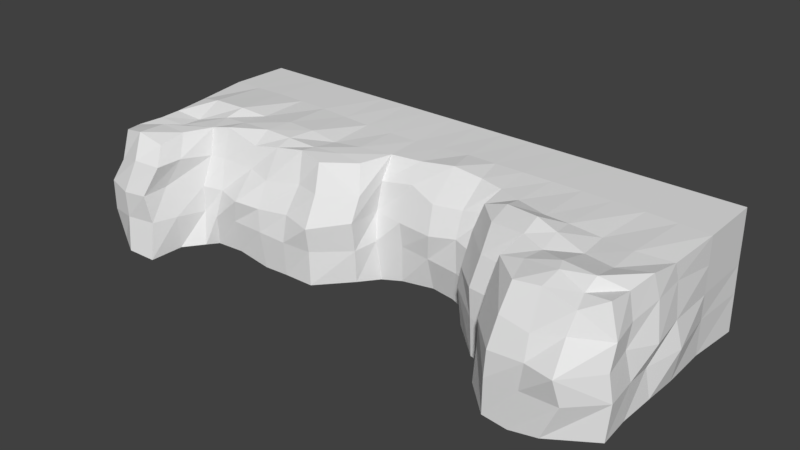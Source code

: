 # Source: CliffSide1.blend  (saved by Blender 2.79.0; exported with 4.5.12 LTS)
import bpy
from mathutils import Matrix  # noqa: F401  (used for matrix-valued properties, if any)

bpy.ops.wm.read_factory_settings(use_empty=True)
scene = bpy.context.scene
scene.name = 'Scene'

# ---- collections
col_collection_1 = bpy.data.collections.new('Collection 1'); scene.collection.children.link(col_collection_1)

# ---- world
world_world = bpy.data.worlds.new('World'); scene.world = world_world
world_world.color = (0.05088, 0.05088, 0.05088)
world_world.use_sun_shadow = False
world_world.sun_shadow_jitter_overblur = 0.0
world_world.cycles.sampling_method = 'MANUAL'

# ---- meshes
me_grid_025 = bpy.data.meshes.new('Grid.025')
me_grid_025.from_pydata([(50.09, 10.06, -50.06), (39.02, 10.09, -49.41), (28.11, 9.873, -49.67), (16.35, 9.944, -50.41), (5.201, 9.754, -50.28), (-5.905, 10.38, -49.82), (-16.93, 9.582, -50.08), (-27.84, 10.01, -50.05), (-38.78, 10.37, -49.88), (-50.01, 9.949, -50.1), (50.16, 9.917, -38.27), (-50.28, 10.07, -38.58), (50.48, 10.24, -28.77), (16.56, 10.08, -25.94), (6.71, 9.76, -26.8), (-5.532, 9.955, -28.13), (-50.71, 9.378, -28.98), (49.22, 10.87, -16.3), (27.17, 10.11, -16.7), (-16.61, 9.849, -17.32), (-27.41, 9.734, -15.54), (-36.3, 9.801, -16.13), (-50.07, 9.818, -16.43), (-48.93, -1.145, -7.277), (-39.67, -2.094, -5.707), (39.82, 10.2, -5.753), (-49.63, 10.48, -6.61), (-40.01, 10.43, -5.696), (37.61, -1.991, -5.885), (-49.27, -1.436, -16.51), (-34.83, -0.8103, -14.35), (-27.88, -0.6805, -16.55), (-16.32, -1.34, -16.41), (27.46, -1.133, -15.27), (49.81, -1.062, -16.83), (-50.48, -1.272, -27.98), (-3.723, -2.291, -27.03), (6.632, -0.9584, -28.53), (16.02, -1.542, -26.46), (50.39, -0.8205, -29.58), (-49.9, -1.805, -39.12), (49.79, -1.502, -39.14), (-50.29, -1.92, -49.76), (-38.83, -1.872, -50.27), (-27.67, -2.208, -49.52), (-16.63, -1.95, -49.98), (-4.955, -1.839, -50.27), (5.624, -1.979, -50.03), (16.41, -2.207, -49.79), (27.2, -1.906, -49.71), (38.91, -2.247, -50.21), (50.46, -1.92, -49.48), (50.07, 20.0, -49.97), (39.01, 20.0, -49.97), (28.09, 20.0, -49.97), (16.33, 20.0, -49.97), (5.184, 20.0, -49.97), (-5.923, 20.0, -49.97), (-16.95, 20.0, -49.97), (-27.85, 20.0, -49.97), (-38.8, 20.0, -49.97), (-50.02, 20.0, -49.97), (50.14, 19.92, -38.26), (38.92, 19.93, -38.87), (27.75, 19.99, -38.89), (16.73, 20.01, -38.81), (5.435, 19.86, -39.13), (-5.529, 19.58, -38.56), (-16.65, 19.72, -38.48), (-27.55, 20.09, -38.77), (-39.21, 20.13, -39.01), (-50.3, 20.07, -38.57), (49.46, 19.31, -28.4), (37.66, 19.32, -28.36), (27.57, 19.72, -28.61), (16.92, 19.42, -32.36), (6.986, 20.3, -33.13), (-5.283, 19.42, -31.76), (-16.29, 19.39, -29.57), (-26.97, 20.46, -29.42), (-38.03, 20.84, -28.14), (-48.66, 20.01, -28.19), (48.41, 19.43, -17.38), (38.08, 20.73, -16.8), (28.64, 19.8, -21.39), (-17.16, 20.04, -22.32), (-27.27, 18.51, -21.03), (-37.3, 19.63, -20.35), (-49.29, 19.07, -18.47), (38.59, 19.34, -11.03), (-48.83, 19.32, -10.4), (-39.8, 18.75, -10.33), (16.34, 14.94, -50.41), (6.141, 14.72, -28.61), (17.14, 15.95, -29.95), (-50.02, 14.95, -50.1), (28.1, 14.87, -49.67), (-49.16, 14.65, -16.65), (-38.79, 15.37, -49.88), (50.08, 15.06, -50.06), (39.01, 15.09, -49.41), (-48.41, 14.26, -8.385), (-38.27, 15.61, -8.011), (49.25, 14.91, -17.4), (-27.85, 15.01, -50.05), (-36.29, 15.03, -18.57), (-27.29, 14.6, -19.82), (-50.29, 15.07, -38.58), (-49.62, 15.39, -28.86), (-16.94, 14.58, -50.07), (-16.12, 14.76, -20.28), (5.193, 14.75, -50.28), (-5.914, 15.38, -49.82), (39.32, 13.89, -7.455), (-5.13, 15.47, -29.07), (26.43, 14.97, -18.99), (49.71, 16.24, -29.19), (50.15, 14.92, -38.27), (38.97, 4.924, -49.81), (-38.81, 5.247, -50.08), (-28.43, 5.338, -16.04), (27.65, 4.983, -49.69), (49.97, 5.368, -17.35), (-50.15, 5.014, -49.93), (16.57, 4.502, -25.76), (6.107, 4.997, -27.48), (16.38, 4.868, -50.1), (51.52, 5.397, -29.34), (49.97, 5.208, -38.7), (-36.03, 5.065, -15.8), (-51.06, 5.174, -15.83), (5.413, 4.887, -50.16), (27.3, 4.675, -16.47), (-4.496, 5.156, -26.72), (-5.43, 5.268, -50.04), (-16.78, 4.816, -50.03), (-50.09, 5.13, -38.85), (-50.18, 5.025, -28.25), (39.06, 5.266, -5.907), (-49.29, 5.038, -6.323), (-39.46, 5.067, -6.548), (-27.75, 4.9, -49.78), (50.27, 5.07, -49.77), (-16.5, 5.044, -16.16), (-44.39, 10.16, -49.99), (-44.2, -1.226, -4.605), (-44.55, 10.17, -5.186), (-44.56, -1.896, -50.02), (-44.41, 20.0, -49.97), (-44.75, 20.1, -38.79), (-44.63, 20.73, -28.05), (-44.34, 18.58, -19.25), (-44.49, 20.17, -9.753), (-43.23, 15.89, -7.14), (-44.4, 15.16, -49.99), (-44.48, 5.13, -50.01), (-44.49, 5.294, -5.327), (-33.31, 10.19, -49.97), (-32.59, 9.64, -17.25), (-33.6, -1.008, -16.52), (-33.25, -2.04, -49.9), (-33.33, 20.0, -49.97), (-33.38, 20.11, -38.89), (-33.41, 19.93, -29.42), (-33.72, 20.34, -21.01), (-33.47, 15.1, -19.09), (-33.32, 15.19, -49.96), (-33.28, 5.073, -49.93), (-33.03, 4.808, -15.83), (-22.38, 9.795, -50.06), (-22.7, 9.361, -16.51), (-21.21, -1.497, -16.3), (-22.15, -2.079, -49.75), (-22.4, 20.0, -49.97), (-22.1, 19.9, -38.62), (-21.25, 20.42, -29.18), (-22.6, 19.21, -21.86), (-22.74, 13.94, -18.78), (-22.39, 14.79, -50.06), (-22.27, 4.858, -49.91), (-22.04, 5.259, -16.01), (-11.42, 9.979, -49.95), (-10.9, 9.459, -16.04), (-10.69, -1.415, -16.59), (-10.79, -1.895, -50.13), (-11.44, 20.0, -49.97), (-11.09, 19.65, -38.52), (-11.15, 19.65, -30.33), (-12.41, 19.45, -21.44), (-11.26, 14.76, -19.06), (-11.43, 14.98, -49.95), (-10.97, 4.89, -16.71), (-11.11, 5.042, -50.04), (-0.352, 10.06, -50.05), (0.08855, 9.818, -27.41), (0.4026, -1.465, -27.81), (0.3344, -1.909, -50.15), (-0.3695, 20.0, -49.97), (-0.04713, 19.72, -38.84), (0.4531, 19.54, -32.48), (-0.3608, 15.06, -50.05), (1.022, 16.32, -29.59), (-0.008809, 5.078, -50.1), (0.5253, 5.403, -27.59), (10.78, 9.849, -50.34), (11.71, 10.48, -27.67), (11.21, -0.9278, -27.8), (11.02, -2.093, -49.91), (10.76, 20.0, -49.97), (11.08, 19.93, -38.97), (12.43, 19.6, -33.36), (10.77, 14.85, -50.34), (11.49, 14.91, -29.58), (12.72, 4.962, -26.63), (10.9, 4.878, -50.13), (22.23, 9.908, -50.04), (21.83, 9.811, -17.66), (22.75, -1.926, -17.38), (21.81, -2.057, -49.75), (22.21, 20.0, -49.97), (22.24, 20.0, -38.85), (21.32, 19.49, -30.71), (22.02, 19.06, -22.62), (22.31, 14.8, -19.74), (22.22, 14.91, -50.04), (22.02, 4.926, -49.89), (22.54, 5.0, -17.19), (33.56, 9.984, -49.54), (33.19, -1.437, -5.803), (33.57, 9.698, -5.821), (33.05, -2.076, -49.96), (33.55, 20.0, -49.97), (33.33, 19.96, -38.88), (31.96, 19.81, -28.3), (32.96, 19.27, -19.81), (34.06, 18.89, -10.66), (33.88, 14.55, -7.909), (33.56, 14.98, -49.54), (33.31, 4.954, -49.75), (33.46, 5.141, -5.483), (44.55, 10.08, -49.74), (42.89, -0.8512, -5.829), (44.84, 10.09, -4.924), (44.68, -2.083, -49.84), (44.54, 20.0, -49.97), (44.53, 19.92, -38.57), (43.52, 19.68, -27.14), (44.22, 20.93, -15.78), (44.76, 18.37, -10.17), (44.32, 14.85, -8.591), (44.55, 15.08, -49.73), (44.62, 4.997, -49.79), (45.6, 5.406, -6.028), (49.88, 10.05, -11.09), (28.08, 9.849, -11.35), (27.71, -1.25, -11.05), (50.15, -1.242, -11.13), (48.21, 19.84, -12.84), (38.95, 20.49, -14.67), (28.76, 18.93, -15.18), (28.16, 14.77, -13.7), (49.88, 14.31, -12.39), (50.63, 5.342, -11.32), (27.73, 4.987, -11.79), (32.42, 19.33, -15.91), (43.93, 19.33, -13.19), (51.23, 9.761, -22.15), (16.88, 9.66, -22.26), (16.86, -1.076, -22.57), (50.27, -0.6356, -23.23), (49.14, 20.1, -22.68), (38.21, 19.34, -22.54), (28.52, 21.16, -25.04), (17.47, 18.99, -27.09), (50.02, 16.05, -23.21), (16.71, 14.72, -25.15), (49.58, 4.888, -22.57), (16.29, 5.816, -22.27), (22.06, 20.55, -26.66), (32.64, 20.33, -24.02), (43.66, 19.59, -21.21), (-5.129, 10.42, -21.2), (-51.31, 9.309, -22.25), (-48.99, -1.301, -21.82), (-5.266, -1.286, -22.31), (-7.357, 19.14, -26.03), (-16.72, 19.88, -24.91), (-27.84, 20.29, -24.65), (-38.52, 19.83, -24.68), (-49.24, 19.22, -22.25), (-5.296, 14.55, -23.45), (-50.06, 14.91, -22.05), (-50.32, 4.417, -21.65), (-5.198, 4.878, -21.96), (-44.18, 18.52, -22.98), (-33.63, 20.1, -24.57), (-22.52, 20.13, -24.74), (-11.93, 19.67, -26.05), (-39.16, 11.07, -10.07), (-49.02, 0.1787, -11.71), (-38.23, -1.294, -11.3), (-49.97, 9.765, -10.83), (-39.48, 19.65, -15.29), (-50.15, 18.87, -13.94), (-49.69, 14.86, -12.04), (-37.75, 15.85, -12.7), (-48.77, 4.848, -10.63), (-37.73, 5.254, -10.73), (-44.71, 19.94, -15.06)], [], [(123, 136, 11, 9), (203, 125, 14, 194), (214, 131, 4, 204), (127, 128, 10, 12), (307, 129, 21, 298), (226, 132, 18, 216), (306, 139, 26, 301), (202, 134, 5, 193), (262, 253, 242, 252), (293, 133, 15, 281), (261, 257, 248, 249), (192, 135, 6, 181), (136, 137, 16, 11), (239, 138, 25, 229), (156, 140, 27, 146), (201, 93, 76, 199), (226, 216, 267, 277), (95, 107, 71, 61), (261, 103, 82, 257), (224, 92, 55, 219), (212, 94, 75, 210), (154, 95, 61, 148), (237, 96, 54, 231), (291, 97, 88, 289), (117, 99, 52, 62), (305, 105, 87, 302), (166, 98, 60, 161), (250, 100, 53, 244), (153, 102, 91, 152), (128, 142, 0, 10), (180, 143, 19, 170), (274, 116, 72, 270), (178, 104, 59, 173), (165, 106, 86, 164), (177, 110, 85, 176), (107, 108, 81, 71), (190, 109, 58, 185), (236, 113, 89, 235), (238, 121, 2, 227), (292, 130, 22, 282), (155, 123, 9, 144), (293, 281, 182, 191), (229, 236, 260, 254), (200, 112, 57, 197), (242, 253, 261, 249), (290, 114, 77, 285), (223, 115, 84, 222), (213, 124, 13, 205), (168, 120, 20, 158), (116, 117, 62, 72), (225, 126, 3, 215), (262, 122, 17, 253), (167, 119, 8, 157), (251, 118, 1, 240), (276, 127, 12, 266), (179, 141, 7, 169), (245, 62, 52, 244), (232, 63, 53, 231), (220, 64, 54, 219), (209, 65, 55, 208), (198, 66, 56, 197), (186, 67, 57, 185), (174, 68, 58, 173), (162, 69, 59, 161), (149, 70, 60, 148), (246, 72, 62, 245), (233, 73, 63, 232), (221, 74, 64, 220), (210, 75, 65, 209), (199, 76, 66, 198), (187, 77, 67, 186), (175, 78, 68, 174), (163, 79, 69, 162), (150, 80, 70, 149), (280, 270, 72, 246), (279, 271, 73, 233), (278, 272, 74, 221), (297, 285, 77, 187), (296, 286, 78, 175), (295, 287, 79, 163), (294, 288, 80, 150), (265, 257, 82, 247), (264, 258, 83, 234), (308, 302, 87, 151), (304, 101, 90, 303), (211, 111, 56, 208), (204, 4, 111, 211), (301, 26, 101, 304), (12, 10, 117, 116), (216, 18, 115, 223), (281, 15, 114, 290), (241, 256, 262, 252), (193, 5, 112, 200), (239, 229, 254, 263), (290, 285, 188, 189), (229, 25, 113, 236), (181, 6, 109, 190), (11, 16, 108, 107), (170, 19, 110, 177), (158, 20, 106, 165), (169, 7, 104, 178), (266, 12, 116, 274), (146, 27, 102, 153), (240, 1, 100, 250), (157, 8, 98, 166), (298, 21, 105, 305), (10, 0, 99, 117), (282, 22, 97, 291), (227, 2, 96, 237), (144, 9, 95, 154), (205, 13, 94, 212), (215, 3, 92, 224), (253, 17, 103, 261), (9, 11, 107, 95), (223, 222, 273, 275), (194, 14, 93, 201), (172, 44, 141, 179), (269, 39, 127, 276), (182, 281, 290, 189), (243, 50, 118, 251), (160, 43, 119, 167), (256, 34, 122, 262), (218, 48, 126, 225), (159, 31, 120, 168), (206, 38, 124, 213), (147, 42, 123, 155), (283, 29, 130, 292), (230, 49, 121, 238), (171, 32, 143, 180), (41, 51, 142, 128), (145, 24, 140, 156), (228, 28, 138, 239), (40, 35, 137, 136), (184, 45, 135, 192), (284, 36, 133, 293), (236, 235, 259, 260), (196, 46, 134, 202), (299, 23, 139, 306), (217, 33, 132, 226), (300, 30, 129, 307), (39, 41, 128, 127), (207, 47, 131, 214), (195, 37, 125, 203), (216, 223, 275, 267), (42, 40, 136, 123), (23, 145, 156, 139), (43, 147, 155, 119), (8, 144, 154, 98), (26, 146, 153, 101), (303, 308, 151, 88), (289, 294, 150, 81), (81, 150, 149, 71), (71, 149, 148, 61), (119, 155, 144, 8), (101, 153, 152, 90), (98, 154, 148, 60), (139, 156, 146, 26), (30, 159, 168, 129), (44, 160, 167, 141), (7, 157, 166, 104), (21, 158, 165, 105), (288, 295, 163, 80), (80, 163, 162, 70), (70, 162, 161, 60), (141, 167, 157, 7), (129, 168, 158, 21), (105, 165, 164, 87), (104, 166, 161, 59), (31, 171, 180, 120), (45, 172, 179, 135), (6, 169, 178, 109), (20, 170, 177, 106), (287, 296, 175, 79), (79, 175, 174, 69), (69, 174, 173, 59), (135, 179, 169, 6), (106, 177, 176, 86), (109, 178, 173, 58), (120, 180, 170, 20), (46, 184, 192, 134), (32, 183, 191, 143), (5, 181, 190, 112), (19, 182, 189, 110), (286, 297, 187, 78), (78, 187, 186, 68), (68, 186, 185, 58), (143, 191, 182, 19), (110, 189, 188, 85), (112, 190, 185, 57), (134, 192, 181, 5), (36, 195, 203, 133), (47, 196, 202, 131), (15, 194, 201, 114), (4, 193, 200, 111), (77, 199, 198, 67), (67, 198, 197, 57), (111, 200, 197, 56), (114, 201, 199, 77), (131, 202, 193, 4), (133, 203, 194, 15), (48, 207, 214, 126), (37, 206, 213, 125), (14, 205, 212, 93), (3, 204, 211, 92), (92, 211, 208, 55), (76, 210, 209, 66), (66, 209, 208, 56), (125, 213, 205, 14), (93, 212, 210, 76), (126, 214, 204, 3), (49, 218, 225, 121), (2, 215, 224, 96), (273, 278, 221, 75), (75, 221, 220, 65), (65, 220, 219, 55), (121, 225, 215, 2), (96, 224, 219, 54), (50, 230, 238, 118), (1, 227, 237, 100), (259, 264, 234, 84), (272, 279, 233, 74), (74, 233, 232, 64), (64, 232, 231, 54), (118, 238, 227, 1), (100, 237, 231, 53), (28, 241, 252, 138), (51, 243, 251, 142), (0, 240, 250, 99), (25, 242, 249, 113), (258, 265, 247, 83), (271, 280, 246, 73), (73, 246, 245, 63), (63, 245, 244, 53), (142, 251, 240, 0), (113, 249, 248, 89), (99, 250, 244, 52), (138, 252, 242, 25), (89, 248, 265, 258), (235, 264, 259), (33, 255, 263, 132), (18, 254, 260, 115), (235, 89, 258, 264), (265, 248, 257), (115, 260, 259, 84), (132, 263, 254, 18), (83, 247, 280, 271), (84, 234, 279, 272), (222, 278, 273), (38, 268, 277, 124), (34, 269, 276, 122), (13, 267, 275, 94), (17, 266, 274, 103), (222, 84, 272, 278), (234, 83, 271, 279), (247, 82, 270, 280), (122, 276, 266, 17), (103, 274, 270, 82), (94, 275, 273, 75), (124, 277, 267, 13), (85, 188, 297, 286), (86, 176, 296, 287), (87, 164, 295, 288), (88, 151, 294, 289), (35, 283, 292, 137), (16, 282, 291, 108), (151, 87, 288, 294), (164, 86, 287, 295), (176, 85, 286, 296), (297, 188, 285), (137, 292, 282, 16), (108, 291, 289, 81), (90, 152, 308, 303), (24, 300, 307, 140), (29, 299, 306, 130), (27, 298, 305, 102), (22, 301, 304, 97), (97, 304, 303, 88), (152, 91, 302, 308), (102, 305, 302, 91), (130, 306, 301, 22), (140, 307, 298, 27), (183, 284, 293, 191), (217, 226, 277, 268), (228, 239, 263, 255)])
me_grid_025.use_remesh_preserve_volume = False
me_grid_025.use_remesh_preserve_attributes = False
me_grid_025.use_mirror_vertex_groups = False
me_grid_025.update()

# ---- objects
ob_grid_016 = bpy.data.objects.new('Grid.016', me_grid_025)

# ---- transforms, parenting, visibility, modifiers, constraints
ob_grid_016.location = (0.0, 0.0, 0.0)
ob_grid_016.rotation_euler = (1.571, -0.0, 0.0)
ob_grid_016.lineart.crease_threshold = 0.0

# ---- collection membership
col_collection_1.objects.link(ob_grid_016)

# ---- scene / render settings (as saved in the file)
scene.frame_start = 1; scene.frame_end = 250; scene.frame_set(1)
scene.render.engine = 'BLENDER_EEVEE_NEXT'
scene.render.resolution_percentage = 50
scene.render.dither_intensity = 0.0
scene.cycles.use_denoising = False
scene.cycles.samples = 128
scene.cycles.sampling_pattern = 'TABULATED_SOBOL'
scene.cycles.use_adaptive_sampling = False
scene.cycles.use_light_tree = False
scene.cycles.blur_glossy = 0.0
scene.cycles.sample_clamp_indirect = 0.0
scene.view_settings.view_transform = 'Standard'
bpy.context.view_layer.update()

# ---- added for rendering (the .blend has no active camera and no usable light): camera, sun
cam_auto = bpy.data.cameras.new('AutoCamera')
cam_auto.lens = 50.0
cam_auto.sensor_width = 36.0
cam_auto.clip_end = 1867.2
ob_auto_camera = bpy.data.objects.new('AutoCamera', cam_auto)
scene.collection.objects.link(ob_auto_camera)
ob_auto_camera.location = (106.497, -100.164, 94.5502)
ob_auto_camera.rotation_euler = (1.09748, -7.21219e-08, 0.694738)
scene.camera = ob_auto_camera
light_auto_sun = bpy.data.lights.new('AutoSun', 'SUN')
light_auto_sun.energy = 3.0
light_auto_sun.angle = 0.0523599
ob_auto_sun = bpy.data.objects.new('AutoSun', light_auto_sun)
scene.collection.objects.link(ob_auto_sun)
ob_auto_sun.rotation_euler = (0.872665, 0.174533, 0.523599)
bpy.context.view_layer.update()
